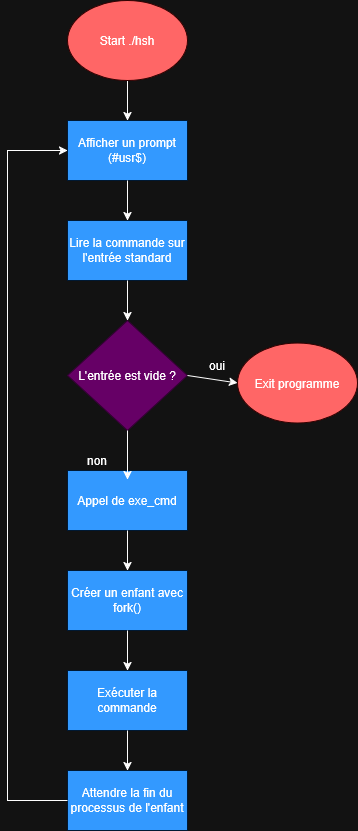

The diagram above was exported from draw.io. Its source (the exported page's mxGraphModel, read from the mxfile embedded in the PNG):
<mxGraphModel dx="1281" dy="569" grid="1" gridSize="10" guides="1" tooltips="1" connect="1" arrows="1" fold="1" page="1" pageScale="1" pageWidth="827" pageHeight="1169" math="0" shadow="0">
  <root>
    <mxCell id="0" />
    <mxCell id="1" parent="0" />
    <mxCell id="Cg2qmboeS-IWbvJn6YRK-8" edge="1" parent="1" source="8udQTM3K7by8Vr7tP_4o-1" style="endArrow=classic;html=1;rounded=0;exitX=0.5;exitY=1;exitDx=0;exitDy=0;" target="Cg2qmboeS-IWbvJn6YRK-23" value="">
      <mxGeometry height="50" relative="1" width="50" as="geometry">
        <mxPoint x="320" y="200" as="sourcePoint" />
        <mxPoint x="310" y="140" as="targetPoint" />
      </mxGeometry>
    </mxCell>
    <mxCell id="Cg2qmboeS-IWbvJn6YRK-23" parent="1" style="rounded=0;whiteSpace=wrap;html=1;fillColor=light-dark(#FFFFFF,#3399FF);strokeColor=light-dark(#000000,#001933);" value="Afficher un prompt&lt;div&gt;(#usr$)&lt;/div&gt;" vertex="1">
      <mxGeometry height="60" width="120" x="340" y="160" as="geometry" />
    </mxCell>
    <mxCell id="Cg2qmboeS-IWbvJn6YRK-24" edge="1" parent="1" source="Cg2qmboeS-IWbvJn6YRK-23" style="endArrow=classic;html=1;rounded=0;exitX=0.5;exitY=1;exitDx=0;exitDy=0;entryX=0.5;entryY=0;entryDx=0;entryDy=0;" target="Cg2qmboeS-IWbvJn6YRK-39" value="">
      <mxGeometry height="50" relative="1" width="50" as="geometry">
        <mxPoint x="290" y="410" as="sourcePoint" />
        <mxPoint x="320" y="400" as="targetPoint" />
      </mxGeometry>
    </mxCell>
    <mxCell id="Cg2qmboeS-IWbvJn6YRK-39" parent="1" style="rounded=0;whiteSpace=wrap;html=1;fillColor=light-dark(#FFFFFF,#3399FF);strokeColor=light-dark(#000000,#001933);" value="Lire la commande sur l'entrée standard" vertex="1">
      <mxGeometry height="60" width="120" x="340" y="260" as="geometry" />
    </mxCell>
    <mxCell id="Cg2qmboeS-IWbvJn6YRK-40" parent="1" style="rhombus;whiteSpace=wrap;html=1;fillColor=light-dark(#FFFFFF,#660066);strokeColor=light-dark(#000000,#330033);" value="L'entrée est vide ?" vertex="1">
      <mxGeometry height="110" width="120" x="340" y="360" as="geometry" />
    </mxCell>
    <mxCell id="Cg2qmboeS-IWbvJn6YRK-41" edge="1" parent="1" source="Cg2qmboeS-IWbvJn6YRK-39" style="endArrow=classic;html=1;rounded=0;exitX=0.5;exitY=1;exitDx=0;exitDy=0;entryX=0.5;entryY=0;entryDx=0;entryDy=0;" target="Cg2qmboeS-IWbvJn6YRK-40" value="">
      <mxGeometry height="50" relative="1" width="50" as="geometry">
        <mxPoint x="390" y="440" as="sourcePoint" />
        <mxPoint x="440" y="390" as="targetPoint" />
      </mxGeometry>
    </mxCell>
    <mxCell id="Cg2qmboeS-IWbvJn6YRK-43" edge="1" parent="1" source="Cg2qmboeS-IWbvJn6YRK-40" style="endArrow=classic;html=1;rounded=0;exitX=1;exitY=0.5;exitDx=0;exitDy=0;entryX=0;entryY=0.5;entryDx=0;entryDy=0;" target="8udQTM3K7by8Vr7tP_4o-2" value="">
      <mxGeometry height="50" relative="1" width="50" as="geometry">
        <mxPoint x="390" y="440" as="sourcePoint" />
        <mxPoint x="500" y="423" as="targetPoint" />
      </mxGeometry>
    </mxCell>
    <mxCell id="Cg2qmboeS-IWbvJn6YRK-44" parent="1" style="text;html=1;whiteSpace=wrap;strokeColor=none;fillColor=none;align=center;verticalAlign=middle;rounded=0;" value="oui" vertex="1">
      <mxGeometry height="30" width="60" x="460" y="390" as="geometry" />
    </mxCell>
    <mxCell id="Cg2qmboeS-IWbvJn6YRK-45" parent="1" style="rounded=0;whiteSpace=wrap;html=1;fillColor=light-dark(#FFFFFF,#3399FF);strokeColor=light-dark(#000000,#001933);" value="Appel de exe_cmd" vertex="1">
      <mxGeometry height="60" width="120" x="340" y="510" as="geometry" />
    </mxCell>
    <mxCell id="Cg2qmboeS-IWbvJn6YRK-46" edge="1" parent="1" source="Cg2qmboeS-IWbvJn6YRK-40" style="endArrow=classic;html=1;rounded=0;exitX=0.5;exitY=1;exitDx=0;exitDy=0;" value="">
      <mxGeometry height="50" relative="1" width="50" as="geometry">
        <mxPoint x="390" y="810" as="sourcePoint" />
        <mxPoint x="400" y="519" as="targetPoint" />
      </mxGeometry>
    </mxCell>
    <mxCell id="Cg2qmboeS-IWbvJn6YRK-47" parent="1" style="rounded=0;whiteSpace=wrap;html=1;fillColor=light-dark(#FFFFFF,#3399FF);strokeColor=light-dark(#000000,#001933);" value="Créer un enfant avec fork()" vertex="1">
      <mxGeometry height="60" width="120" x="340" y="610" as="geometry" />
    </mxCell>
    <mxCell id="Cg2qmboeS-IWbvJn6YRK-48" edge="1" parent="1" source="Cg2qmboeS-IWbvJn6YRK-45" style="endArrow=classic;html=1;rounded=0;exitX=0.5;exitY=1;exitDx=0;exitDy=0;entryX=0.5;entryY=0;entryDx=0;entryDy=0;" target="Cg2qmboeS-IWbvJn6YRK-47" value="">
      <mxGeometry height="50" relative="1" width="50" as="geometry">
        <mxPoint x="390" y="810" as="sourcePoint" />
        <mxPoint x="440" y="760" as="targetPoint" />
      </mxGeometry>
    </mxCell>
    <mxCell id="Cg2qmboeS-IWbvJn6YRK-49" parent="1" style="rounded=0;whiteSpace=wrap;html=1;fillColor=light-dark(#FFFFFF,#3399FF);strokeColor=light-dark(#000000,#001933);" value="Exécuter la commande" vertex="1">
      <mxGeometry height="60" width="120" x="340" y="710" as="geometry" />
    </mxCell>
    <mxCell id="Cg2qmboeS-IWbvJn6YRK-50" parent="1" style="rounded=0;whiteSpace=wrap;html=1;fillColor=light-dark(#FFFFFF,#3399FF);strokeColor=light-dark(#000000,#001933);" value="Attendre la fin du processus de l'enfant" vertex="1">
      <mxGeometry height="60" width="120" x="340" y="810" as="geometry" />
    </mxCell>
    <mxCell id="Cg2qmboeS-IWbvJn6YRK-51" edge="1" parent="1" source="Cg2qmboeS-IWbvJn6YRK-47" style="endArrow=classic;html=1;rounded=0;exitX=0.5;exitY=1;exitDx=0;exitDy=0;entryX=0.5;entryY=0;entryDx=0;entryDy=0;" target="Cg2qmboeS-IWbvJn6YRK-49" value="">
      <mxGeometry height="50" relative="1" width="50" as="geometry">
        <mxPoint x="390" y="810" as="sourcePoint" />
        <mxPoint x="440" y="760" as="targetPoint" />
      </mxGeometry>
    </mxCell>
    <mxCell id="Cg2qmboeS-IWbvJn6YRK-52" edge="1" parent="1" source="Cg2qmboeS-IWbvJn6YRK-49" style="endArrow=classic;html=1;rounded=0;exitX=0.5;exitY=1;exitDx=0;exitDy=0;" target="Cg2qmboeS-IWbvJn6YRK-50" value="">
      <mxGeometry height="50" relative="1" width="50" as="geometry">
        <Array as="points" />
        <mxPoint x="390" y="810" as="sourcePoint" />
        <mxPoint x="440" y="760" as="targetPoint" />
      </mxGeometry>
    </mxCell>
    <mxCell id="Cg2qmboeS-IWbvJn6YRK-53" edge="1" parent="1" source="Cg2qmboeS-IWbvJn6YRK-50" style="endArrow=classic;html=1;rounded=0;exitX=0;exitY=0.5;exitDx=0;exitDy=0;entryX=0;entryY=0.5;entryDx=0;entryDy=0;" target="Cg2qmboeS-IWbvJn6YRK-23" value="">
      <mxGeometry height="50" relative="1" width="50" as="geometry">
        <Array as="points">
          <mxPoint x="280" y="840" />
          <mxPoint x="280" y="190" />
        </Array>
        <mxPoint x="390" y="480" as="sourcePoint" />
        <mxPoint x="110" y="290" as="targetPoint" />
      </mxGeometry>
    </mxCell>
    <mxCell id="Cg2qmboeS-IWbvJn6YRK-54" parent="1" style="text;html=1;whiteSpace=wrap;strokeColor=none;fillColor=none;align=center;verticalAlign=middle;rounded=0;" value="non" vertex="1">
      <mxGeometry height="30" width="60" x="340" y="485" as="geometry" />
    </mxCell>
    <mxCell id="8udQTM3K7by8Vr7tP_4o-1" parent="1" style="ellipse;whiteSpace=wrap;html=1;fillColor=light-dark(#FFFFFF,#FF6666);strokeColor=light-dark(#000000,#330000);" value="Start ./hsh" vertex="1">
      <mxGeometry height="80" width="120" x="340" y="40" as="geometry" />
    </mxCell>
    <mxCell id="8udQTM3K7by8Vr7tP_4o-2" parent="1" style="ellipse;whiteSpace=wrap;html=1;fillColor=light-dark(#FFFFFF,#FF6666);strokeColor=light-dark(#000000,#330000);" value="Exit programme" vertex="1">
      <mxGeometry height="80" width="120" x="510" y="382.5" as="geometry" />
    </mxCell>
  </root>
</mxGraphModel>